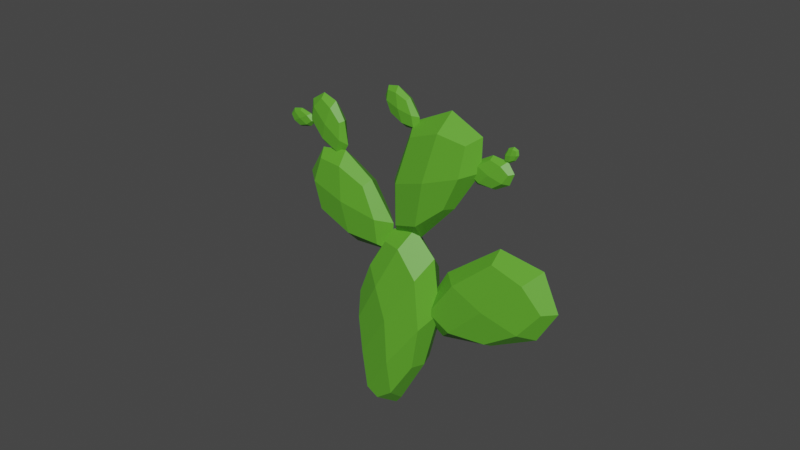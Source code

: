 # Source: Cactus1.blend  (saved by Blender 3.6.13; exported with 4.5.12 LTS)
import bpy
from mathutils import Matrix  # noqa: F401  (used for matrix-valued properties, if any)

bpy.ops.wm.read_factory_settings(use_empty=True)
scene = bpy.context.scene
scene.name = 'Scene'

# ---- collections
col_collection = bpy.data.collections.new('Collection'); scene.collection.children.link(col_collection)

# ---- materials (node trees are filled in below, after node groups)
mat_material_003 = bpy.data.materials.new('Material.003')
mat_material_003.use_transparent_shadow = False

# ---- material node trees
mat_material_003.use_nodes = True; mat_material_003.node_tree.nodes.clear()
_N = mat_material_003.node_tree.nodes; _L = mat_material_003.node_tree.links
n0 = _N.new('ShaderNodeBsdfPrincipled'); n0.name = 'Principled BSDF'; n0.location = (10, 300)
n0.distribution = 'GGX'
n0.subsurface_method = 'RANDOM_WALK_SKIN'
n0.inputs[0].default_value = (0.1095, 0.3968, 0.02624, 1.0)
n0.inputs[3].default_value = 1.45
n0.inputs[11].default_value = 1.965
n0.inputs[27].default_value = (0.0, 0.0, 0.0, 1.0)
n0.inputs[28].default_value = 1.0
n1 = _N.new('ShaderNodeOutputMaterial'); n1.name = 'Material Output'; n1.location = (300, 300)
_L.new(n0.outputs[0], n1.inputs[0])
n1.is_active_output = True

# ---- world
world_world = bpy.data.worlds.new('World'); scene.world = world_world
world_world.use_nodes = True; world_world.node_tree.nodes.clear()
_N = world_world.node_tree.nodes; _L = world_world.node_tree.links
n0 = _N.new('ShaderNodeOutputWorld'); n0.name = 'World Output'; n0.location = (300, 300)
n1 = _N.new('ShaderNodeBackground'); n1.name = 'Background'; n1.location = (10, 300)
n1.inputs[0].default_value = (0.05088, 0.05088, 0.05088, 1.0)
_L.new(n1.outputs[0], n0.inputs[0])
n0.is_active_output = True
world_world.color = (0.05088, 0.05088, 0.05088)
world_world.use_sun_shadow = False
world_world.sun_shadow_jitter_overblur = 0.0

# ---- meshes
me_cube_002 = bpy.data.meshes.new('Cube.002')
me_cube_002.from_pydata([(-0.384, -0.2264, -0.6885), (-1.337, -0.2806, 1.164), (-0.3876, 0.2183, -0.6906), (-1.337, 0.1642, 1.164), (0.871, -0.2433, -0.9373), (-0.1897, -0.3299, 0.7553), (0.7473, 0.2141, -0.8479), (-0.1874, 0.115, 0.7566), (-1.536, -0.326, 0.4207), (-1.537, 0.2671, 0.4204), (0.4326, 0.2287, -0.08295), (0.4302, -0.3645, -0.08433), (-0.4294, -0.0001876, -0.7526), (-1.564, -0.3268, 0.9525), (-1.424, -0.05368, 1.264), (-1.018, 0.2695, -0.244), (0.3332, 0.2621, -0.8818), (-0.7843, 0.1848, 0.9989), (0.7778, 0.2451, -0.6137), (0.6957, -0.03581, -1.08), (-0.0752, -0.1158, 0.7741), (0.7789, -0.3225, -0.6131), (0.338, -0.28, -0.8791), (-0.7849, -0.3575, 0.9985), (-1.016, -0.2981, -0.2425), (-1.564, 0.2409, 0.9525), (0.09603, 0.1871, 0.4212), (0.09245, -0.3808, 0.4191), (-0.5782, -0.4576, 0.1537), (0.7982, -0.07525, -0.1795), (-0.5789, 0.3579, 0.1533), (-1.856, -0.02006, 0.5438), (-1.834, -0.03124, 1.078), (-0.7772, 0.3186, 0.6669), (0.422, -0.1065, 0.3384), (-0.7778, -0.4626, 0.6665), (0.4846, -0.003672, -1.048), (-0.7741, -0.09111, 1.112), (-0.09369, -0.416, -0.4255), (1.088, -0.04422, -0.706), (-0.09737, 0.365, -0.4276), (-1.337, -0.009338, -0.1807), (-0.3642, 0.06285, 2.176), (-1.0, 0.08494, 2.793), (-0.3642, -0.2477, 2.176), (-1.0, -0.2256, 2.793), (-1.059, 0.08494, 1.208), (-1.503, 0.1174, 2.04), (-1.059, -0.2256, 1.208), (-1.503, -0.1931, 2.04), (-0.2091, -0.09676, 2.224), (-0.6168, 0.1049, 2.578), (-1.024, -0.07196, 2.933), (-0.6168, -0.2737, 2.578), (-0.6526, -0.2737, 1.612), (-1.311, -0.2404, 2.496), (-1.346, -0.2404, 1.529), (-1.096, -0.07196, 1.0), (-1.597, -0.03024, 2.059), (-1.346, 0.1382, 1.529), (-0.6526, 0.1049, 1.612), (-1.311, 0.1382, 2.496), (-0.4791, -0.09063, 2.776), (-0.9816, -0.3284, 2.054), (-1.484, -0.04483, 1.331), (-0.9816, 0.193, 2.054), (-0.5285, -0.09063, 1.446), (-1.435, -0.04483, 2.662), (-1.177, -0.01802, 3.359), (-1.618, -0.006464, 3.501), (-1.177, -0.1805, 3.359), (-1.618, -0.1689, 3.501), (-1.278, -0.006464, 2.744), (-1.679, 0.01052, 3.031), (-1.278, -0.1689, 2.744), (-1.679, -0.1519, 3.031), (-1.115, -0.1015, 3.418), (-1.389, 0.003994, 3.489), (-1.662, -0.08855, 3.561), (-1.389, -0.1941, 3.489), (-1.181, -0.1941, 3.028), (-1.695, -0.1767, 3.289), (-1.487, -0.1767, 2.828), (-1.247, -0.08855, 2.638), (-1.727, -0.06672, 3.018), (-1.487, 0.02139, 2.828), (-1.181, 0.003994, 3.028), (-1.695, 0.02139, 3.289), (-1.37, -0.09832, 3.614), (-1.438, -0.2227, 3.159), (-1.506, -0.07435, 2.703), (-1.438, 0.05005, 3.159), (-1.084, -0.09832, 2.979), (-1.792, -0.07435, 3.339), (-2.846, 0.0885, 2.177), (-3.671, 0.1167, 1.603), (-2.846, -0.3084, 2.177), (-3.671, -0.2802, 1.603), (-1.67, 0.1167, 1.276), (-2.716, 0.1582, 1.058), (-1.67, -0.2802, 1.276), (-2.716, -0.2387, 1.058), (-2.895, -0.1155, 2.356), (-3.375, 0.1423, 1.97), (-3.855, -0.0838, 1.583), (-3.375, -0.3416, 1.97), (-2.155, -0.3416, 1.77), (-3.296, -0.2991, 1.287), (-2.076, -0.2991, 1.088), (-1.416, -0.0838, 1.184), (-2.737, -0.03048, 0.9915), (-2.076, 0.1848, 1.088), (-2.155, 0.1423, 1.77), (-3.296, 0.1848, 1.287), (-3.62, -0.1077, 2.136), (-2.726, -0.4116, 1.529), (-1.831, -0.04912, 0.9216), (-2.726, 0.2548, 1.529), (-1.94, -0.1077, 1.861), (-3.511, -0.04912, 1.196), (-2.86, 0.06285, 0.04141), (-3.165, 0.08494, -0.9091), (-2.86, -0.2477, 0.04141), (-3.165, -0.2256, -0.9091), (-1.234, 0.08494, -0.08872), (-1.936, 0.1174, -0.8935), (-1.234, -0.2256, -0.08872), (-1.936, -0.1931, -0.8935), (-3.024, -0.09676, 0.1668), (-3.169, 0.1049, -0.4276), (-3.314, -0.07196, -1.022), (-3.169, -0.2736, -0.4276), (-1.992, -0.2737, 0.07251), (-2.606, -0.2404, -0.9975), (-1.429, -0.2404, -0.4974), (-0.9597, -0.07196, -0.02177), (-1.898, -0.03024, -0.973), (-1.429, 0.1382, -0.4974), (-1.992, 0.1049, 0.07251), (-2.606, 0.1382, -0.9975), (-3.497, -0.09063, -0.4144), (-2.299, -0.3284, -0.4625), (-1.1, -0.04483, -0.5105), (-2.299, 0.193, -0.4625), (-1.876, -0.09063, 0.2743), (-2.722, -0.04483, -1.199), (-0.8366, -0.05851, 3.436), (-0.811, -0.05223, 3.656), (-0.8366, -0.1468, 3.436), (-0.811, -0.1405, 3.656), (-1.111, -0.05222, 3.357), (-1.037, -0.04299, 3.602), (-1.111, -0.1405, 3.357), (-1.037, -0.1313, 3.602), (-0.8071, -0.1039, 3.422), (-0.7964, -0.04654, 3.553), (-0.7857, -0.09685, 3.685), (-0.7964, -0.1542, 3.553), (-0.9791, -0.1542, 3.371), (-0.9186, -0.1448, 3.655), (-1.101, -0.1448, 3.473), (-1.151, -0.09685, 3.32), (-1.052, -0.08499, 3.625), (-1.101, -0.03708, 3.473), (-0.9791, -0.04654, 3.371), (-0.9186, -0.03708, 3.655), (-0.7389, -0.1022, 3.569), (-0.9489, -0.1698, 3.513), (-1.159, -0.08913, 3.457), (-0.9489, -0.0215, 3.513), (-0.9905, -0.1022, 3.318), (-0.9072, -0.08913, 3.708), (-2.672, -0.03238, 2.655), (-2.873, -0.02269, 2.932), (-2.672, -0.1685, 2.655), (-2.873, -0.1589, 2.932), (-2.9, -0.02269, 2.28), (-3.073, -0.008455, 2.635), (-2.9, -0.1589, 2.28), (-3.073, -0.1446, 2.635), (-2.623, -0.1024, 2.67), (-2.749, -0.01393, 2.83), (-2.874, -0.09149, 2.991), (-2.749, -0.1799, 2.83), (-2.765, -0.1799, 2.433), (-2.993, -0.1653, 2.818), (-3.01, -0.1653, 2.42), (-2.908, -0.09149, 2.196), (-3.112, -0.0732, 2.645), (-3.01, 0.0006552, 2.42), (-2.765, -0.01393, 2.433), (-2.993, 0.0006552, 2.818), (-2.699, -0.09968, 2.908), (-2.879, -0.2039, 2.625), (-3.059, -0.07959, 2.343), (-2.879, 0.02467, 2.625), (-2.722, -0.09968, 2.36), (-3.036, -0.07959, 2.89), (-3.789, -0.03238, 1.269), (-3.921, -0.02269, 0.9538), (-3.789, -0.1685, 1.269), (-3.921, -0.1589, 0.9538), (-3.349, -0.02269, 1.268), (-3.563, -0.008455, 0.9367), (-3.349, -0.1589, 1.268), (-3.563, -0.1446, 0.9367), (-3.826, -0.1024, 1.303), (-3.898, -0.01393, 1.112), (-3.971, -0.09149, 0.922), (-3.898, -0.1799, 1.112), (-3.55, -0.1799, 1.304), (-3.761, -0.1653, 0.9098), (-3.412, -0.1653, 1.102), (-3.273, -0.09149, 1.305), (-3.551, -0.0732, 0.8976), (-3.412, 0.0006551, 1.102), (-3.55, -0.01393, 1.304), (-3.761, 0.0006553, 0.9098), (-3.99, -0.09968, 1.114), (-3.655, -0.2039, 1.107), (-3.32, -0.0796, 1.1), (-3.655, 0.02467, 1.107), (-3.51, -0.09968, 1.378), (-3.801, -0.07959, 0.8354), (-4.115, -0.0774, 1.241), (-4.224, -0.07358, 1.162), (-4.115, -0.1311, 1.241), (-4.224, -0.1273, 1.162), (-3.967, -0.07358, 1.152), (-4.106, -0.06796, 1.083), (-3.967, -0.1273, 1.152), (-4.106, -0.1217, 1.083), (-4.121, -0.105, 1.261), (-4.184, -0.07012, 1.211), (-4.247, -0.1007, 1.161), (-4.184, -0.1356, 1.211), (-4.027, -0.1356, 1.205), (-4.179, -0.1299, 1.114), (-4.022, -0.1299, 1.108), (-3.933, -0.1007, 1.149), (-4.11, -0.09351, 1.068), (-4.022, -0.06437, 1.108), (-4.027, -0.07012, 1.205), (-4.179, -0.06437, 1.114), (-4.215, -0.104, 1.23), (-4.103, -0.1451, 1.16), (-3.991, -0.09603, 1.089), (-4.103, -0.05489, 1.16), (-3.999, -0.104, 1.222), (-4.207, -0.09603, 1.097)], [], [(8, 13, 32, 31), (13, 1, 14, 32), (32, 14, 3, 25), (31, 32, 25, 9), (9, 25, 33, 30), (25, 3, 17, 33), (33, 17, 7, 26), (30, 33, 26, 10), (10, 26, 34, 29), (26, 7, 20, 34), (34, 20, 5, 27), (29, 34, 27, 11), (11, 27, 35, 28), (27, 5, 23, 35), (35, 23, 1, 13), (28, 35, 13, 8), (2, 16, 36, 12), (16, 6, 19, 36), (36, 19, 4, 22), (12, 36, 22, 0), (7, 17, 37, 20), (17, 3, 14, 37), (37, 14, 1, 23), (20, 37, 23, 5), (4, 21, 38, 22), (21, 11, 28, 38), (38, 28, 8, 24), (22, 38, 24, 0), (6, 18, 39, 19), (18, 10, 29, 39), (39, 29, 11, 21), (19, 39, 21, 4), (2, 15, 40, 16), (15, 9, 30, 40), (40, 30, 10, 18), (16, 40, 18, 6), (0, 24, 41, 12), (24, 8, 31, 41), (41, 31, 9, 15), (12, 41, 15, 2), (42, 51, 62, 50), (51, 43, 52, 62), (62, 52, 45, 53), (50, 62, 53, 44), (44, 53, 63, 54), (53, 45, 55, 63), (63, 55, 49, 56), (54, 63, 56, 48), (48, 56, 64, 57), (56, 49, 58, 64), (64, 58, 47, 59), (57, 64, 59, 46), (46, 59, 65, 60), (59, 47, 61, 65), (65, 61, 43, 51), (60, 65, 51, 42), (44, 54, 66, 50), (54, 48, 57, 66), (66, 57, 46, 60), (50, 66, 60, 42), (49, 55, 67, 58), (55, 45, 52, 67), (67, 52, 43, 61), (58, 67, 61, 47), (68, 77, 88, 76), (77, 69, 78, 88), (88, 78, 71, 79), (76, 88, 79, 70), (70, 79, 89, 80), (79, 71, 81, 89), (89, 81, 75, 82), (80, 89, 82, 74), (74, 82, 90, 83), (82, 75, 84, 90), (90, 84, 73, 85), (83, 90, 85, 72), (72, 85, 91, 86), (85, 73, 87, 91), (91, 87, 69, 77), (86, 91, 77, 68), (70, 80, 92, 76), (80, 74, 83, 92), (92, 83, 72, 86), (76, 92, 86, 68), (75, 81, 93, 84), (81, 71, 78, 93), (93, 78, 69, 87), (84, 93, 87, 73), (94, 103, 114, 102), (103, 95, 104, 114), (114, 104, 97, 105), (102, 114, 105, 96), (96, 105, 115, 106), (105, 97, 107, 115), (115, 107, 101, 108), (106, 115, 108, 100), (100, 108, 116, 109), (108, 101, 110, 116), (116, 110, 99, 111), (109, 116, 111, 98), (98, 111, 117, 112), (111, 99, 113, 117), (117, 113, 95, 103), (112, 117, 103, 94), (96, 106, 118, 102), (106, 100, 109, 118), (118, 109, 98, 112), (102, 118, 112, 94), (101, 107, 119, 110), (107, 97, 104, 119), (119, 104, 95, 113), (110, 119, 113, 99), (120, 129, 140, 128), (129, 121, 130, 140), (140, 130, 123, 131), (128, 140, 131, 122), (122, 131, 141, 132), (131, 123, 133, 141), (141, 133, 127, 134), (132, 141, 134, 126), (126, 134, 142, 135), (134, 127, 136, 142), (142, 136, 125, 137), (135, 142, 137, 124), (124, 137, 143, 138), (137, 125, 139, 143), (143, 139, 121, 129), (138, 143, 129, 120), (122, 132, 144, 128), (132, 126, 135, 144), (144, 135, 124, 138), (128, 144, 138, 120), (127, 133, 145, 136), (133, 123, 130, 145), (145, 130, 121, 139), (136, 145, 139, 125), (146, 155, 166, 154), (155, 147, 156, 166), (166, 156, 149, 157), (154, 166, 157, 148), (148, 157, 167, 158), (157, 149, 159, 167), (167, 159, 153, 160), (158, 167, 160, 152), (152, 160, 168, 161), (160, 153, 162, 168), (168, 162, 151, 163), (161, 168, 163, 150), (150, 163, 169, 164), (163, 151, 165, 169), (169, 165, 147, 155), (164, 169, 155, 146), (148, 158, 170, 154), (158, 152, 161, 170), (170, 161, 150, 164), (154, 170, 164, 146), (153, 159, 171, 162), (159, 149, 156, 171), (171, 156, 147, 165), (162, 171, 165, 151), (172, 181, 192, 180), (181, 173, 182, 192), (192, 182, 175, 183), (180, 192, 183, 174), (174, 183, 193, 184), (183, 175, 185, 193), (193, 185, 179, 186), (184, 193, 186, 178), (178, 186, 194, 187), (186, 179, 188, 194), (194, 188, 177, 189), (187, 194, 189, 176), (176, 189, 195, 190), (189, 177, 191, 195), (195, 191, 173, 181), (190, 195, 181, 172), (174, 184, 196, 180), (184, 178, 187, 196), (196, 187, 176, 190), (180, 196, 190, 172), (179, 185, 197, 188), (185, 175, 182, 197), (197, 182, 173, 191), (188, 197, 191, 177), (198, 207, 218, 206), (207, 199, 208, 218), (218, 208, 201, 209), (206, 218, 209, 200), (200, 209, 219, 210), (209, 201, 211, 219), (219, 211, 205, 212), (210, 219, 212, 204), (204, 212, 220, 213), (212, 205, 214, 220), (220, 214, 203, 215), (213, 220, 215, 202), (202, 215, 221, 216), (215, 203, 217, 221), (221, 217, 199, 207), (216, 221, 207, 198), (200, 210, 222, 206), (210, 204, 213, 222), (222, 213, 202, 216), (206, 222, 216, 198), (205, 211, 223, 214), (211, 201, 208, 223), (223, 208, 199, 217), (214, 223, 217, 203), (224, 233, 244, 232), (233, 225, 234, 244), (244, 234, 227, 235), (232, 244, 235, 226), (226, 235, 245, 236), (235, 227, 237, 245), (245, 237, 231, 238), (236, 245, 238, 230), (230, 238, 246, 239), (238, 231, 240, 246), (246, 240, 229, 241), (239, 246, 241, 228), (228, 241, 247, 242), (241, 229, 243, 247), (247, 243, 225, 233), (242, 247, 233, 224), (226, 236, 248, 232), (236, 230, 239, 248), (248, 239, 228, 242), (232, 248, 242, 224), (231, 237, 249, 240), (237, 227, 234, 249), (249, 234, 225, 243), (240, 249, 243, 229)])
me_cube_002.polygons.foreach_set('use_smooth', [True] * 232)
_k = set([(0, 12), (0, 22), (0, 24), (1, 13), (1, 14), (1, 23), (2, 12), (2, 15), (2, 16), (3, 14), (3, 17), (3, 25), (4, 19), (4, 21), (4, 22), (5, 20), (5, 23), (5, 27), (6, 16), (6, 18), (6, 19), (7, 17), (7, 20), (7, 26), (8, 13), (8, 24), (8, 28), (8, 31), (9, 15), (9, 25), (9, 30), (9, 31), (10, 18), (10, 26), (10, 29), (10, 30), (11, 21), (11, 27), (11, 28), (11, 29), (12, 36), (12, 41), (13, 32), (13, 35), (14, 32), (14, 37), (15, 40), (15, 41), (16, 36), (16, 40), (17, 33), (17, 37), (18, 39), (18, 40), (19, 36), (19, 39), (20, 34), (20, 37), (21, 38), (21, 39), (22, 36), (22, 38), (23, 35), (23, 37), (24, 38), (24, 41), (25, 32), (25, 33), (26, 33), (26, 34), (27, 34), (27, 35), (28, 35), (28, 38), (29, 34), (29, 39), (30, 33), (30, 40), (31, 32), (31, 41), (42, 50), (42, 51), (42, 60), (43, 51), (43, 52), (43, 61), (44, 50), (44, 53), (44, 54), (45, 52), (45, 53), (45, 55), (46, 57), (46, 59), (46, 60), (47, 58), (47, 59), (47, 61), (48, 54), (48, 56), (48, 57), (49, 55), (49, 56), (49, 58), (50, 62), (50, 66), (51, 62), (51, 65), (52, 62), (52, 67), (53, 62), (53, 63), (54, 63), (54, 66), (55, 63), (55, 67), (56, 63), (56, 64), (57, 64), (57, 66), (58, 64), (58, 67), (59, 64), (59, 65), (60, 65), (60, 66), (61, 65), (61, 67), (68, 76), (68, 77), (68, 86), (69, 77), (69, 78), (69, 87), (70, 76), (70, 79), (70, 80), (71, 78), (71, 79), (71, 81), (72, 83), (72, 85), (72, 86), (73, 84), (73, 85), (73, 87), (74, 80), (74, 82), (74, 83), (75, 81), (75, 82), (75, 84), (76, 88), (76, 92), (77, 88), (77, 91), (78, 88), (78, 93), (79, 88), (79, 89), (80, 89), (80, 92), (81, 89), (81, 93), (82, 89), (82, 90), (83, 90), (83, 92), (84, 90), (84, 93), (85, 90), (85, 91), (86, 91), (86, 92), (87, 91), (87, 93), (94, 102), (94, 103), (94, 112), (95, 103), (95, 104), (95, 113), (96, 102), (96, 105), (96, 106), (97, 104), (97, 105), (97, 107), (98, 109), (98, 111), (98, 112), (99, 110), (99, 111), (99, 113), (100, 106), (100, 108), (100, 109), (101, 107), (101, 108), (101, 110), (102, 114), (102, 118), (103, 114), (103, 117), (104, 114), (104, 119), (105, 114), (105, 115), (106, 115), (106, 118), (107, 115), (107, 119), (108, 115), (108, 116), (109, 116), (109, 118), (110, 116), (110, 119), (111, 116), (111, 117), (112, 117), (112, 118), (113, 117), (113, 119), (120, 128), (120, 129), (120, 138), (121, 129), (121, 130), (121, 139), (122, 128), (122, 131), (122, 132), (123, 130), (123, 131), (123, 133), (124, 135), (124, 137), (124, 138), (125, 136), (125, 137), (125, 139), (126, 132), (126, 134), (126, 135), (127, 133), (127, 134), (127, 136), (128, 140), (128, 144), (129, 140), (129, 143), (130, 140), (130, 145), (131, 140), (131, 141), (132, 141), (132, 144), (133, 141), (133, 145), (134, 141), (134, 142), (135, 142), (135, 144), (136, 142), (136, 145), (137, 142), (137, 143), (138, 143), (138, 144), (139, 143), (139, 145), (146, 154), (146, 155), (146, 164), (147, 155), (147, 156), (147, 165), (148, 154), (148, 157), (148, 158), (149, 156), (149, 157), (149, 159), (150, 161), (150, 163), (150, 164), (151, 162), (151, 163), (151, 165), (152, 158), (152, 160), (152, 161), (153, 159), (153, 160), (153, 162), (154, 166), (154, 170), (155, 166), (155, 169), (156, 166), (156, 171), (157, 166), (157, 167), (158, 167), (158, 170), (159, 167), (159, 171), (160, 167), (160, 168), (161, 168), (161, 170), (162, 168), (162, 171), (163, 168), (163, 169), (164, 169), (164, 170), (165, 169), (165, 171), (172, 180), (172, 181), (172, 190), (173, 181), (173, 182), (173, 191), (174, 180), (174, 183), (174, 184), (175, 182), (175, 183), (175, 185), (176, 187), (176, 189), (176, 190), (177, 188), (177, 189), (177, 191), (178, 184), (178, 186), (178, 187), (179, 185), (179, 186), (179, 188), (180, 192), (180, 196), (181, 192), (181, 195), (182, 192), (182, 197), (183, 192), (183, 193), (184, 193), (184, 196), (185, 193), (185, 197), (186, 193), (186, 194), (187, 194), (187, 196), (188, 194), (188, 197), (189, 194), (189, 195), (190, 195), (190, 196), (191, 195), (191, 197), (198, 206), (198, 207), (198, 216), (199, 207), (199, 208), (199, 217), (200, 206), (200, 209), (200, 210), (201, 208), (201, 209), (201, 211), (202, 213), (202, 215), (202, 216), (203, 214), (203, 215), (203, 217), (204, 210), (204, 212), (204, 213), (205, 211), (205, 212), (205, 214), (206, 218), (206, 222), (207, 218), (207, 221), (208, 218), (208, 223), (209, 218), (209, 219), (210, 219), (210, 222), (211, 219), (211, 223), (212, 219), (212, 220), (213, 220), (213, 222), (214, 220), (214, 223), (215, 220), (215, 221), (216, 221), (216, 222), (217, 221), (217, 223), (224, 232), (224, 233), (224, 242), (225, 233), (225, 234), (225, 243), (226, 232), (226, 235), (226, 236), (227, 234), (227, 235), (227, 237), (228, 239), (228, 241), (228, 242), (229, 240), (229, 241), (229, 243), (230, 236), (230, 238), (230, 239), (231, 237), (231, 238), (231, 240), (232, 244), (232, 248), (233, 244), (233, 247), (234, 244), (234, 249), (235, 244), (235, 245), (236, 245), (236, 248), (237, 245), (237, 249), (238, 245), (238, 246), (239, 246), (239, 248), (240, 246), (240, 249), (241, 246), (241, 247), (242, 247), (242, 248), (243, 247), (243, 249)])
me_cube_002.attributes.new('sharp_edge', 'BOOLEAN', 'EDGE').data.foreach_set('value', [ (min(e.vertices), max(e.vertices)) in _k for e in me_cube_002.edges])
_uv = me_cube_002.uv_layers.new(name='UVMap')
_uv.uv.foreach_set('vector', [0.5, 0.0, 0.5625, 0.0, 0.5625, 0.125, 0.5, 0.125, 0.5625, 0.0, 0.625, 0.0, 0.625, 0.125, 0.5625, 0.125, 0.5625, 0.125, 0.625, 0.125, 0.625, 0.25, 0.5625, 0.25, 0.5, 0.125, 0.5625, 0.125, 0.5625, 0.25, 0.5, 0.25, 0.5, 0.25, 0.5625, 0.25, 0.5625, 0.375, 0.5, 0.375, 0.5625, 0.25, 0.625, 0.25, 0.625, 0.375, 0.5625, 0.375, 0.5625, 0.375, 0.625, 0.375, 0.625, 0.5, 0.5629, 0.5, 0.5, 0.375, 0.5625, 0.375, 0.5629, 0.5, 0.5, 0.5, 0.5, 0.5, 0.5629, 0.5, 0.5642, 0.625, 0.5, 0.625, 0.5629, 0.5, 0.625, 0.5, 0.6424, 0.625, 0.5642, 0.625, 0.5642, 0.625, 0.6424, 0.625, 0.625, 0.75, 0.5629, 0.75, 0.5, 0.625, 0.5642, 0.625, 0.5629, 0.75, 0.5, 0.75, 0.5, 0.75, 0.5629, 0.75, 0.5625, 0.875, 0.5, 0.875, 0.5629, 0.75, 0.625, 0.75, 0.625, 0.875, 0.5625, 0.875, 0.5625, 0.875, 0.625, 0.875, 0.625, 1.0, 0.5625, 1.0, 0.5, 0.875, 0.5625, 0.875, 0.5625, 1.0, 0.5, 1.0, 0.125, 0.5, 0.25, 0.5, 0.2483, 0.625, 0.125, 0.625, 0.25, 0.5, 0.375, 0.5, 0.3576, 0.625, 0.2483, 0.625, 0.2483, 0.625, 0.3576, 0.625, 0.375, 0.75, 0.25, 0.75, 0.125, 0.625, 0.2483, 0.625, 0.25, 0.75, 0.125, 0.75, 0.625, 0.5, 0.75, 0.5, 0.7517, 0.625, 0.6424, 0.625, 0.75, 0.5, 0.875, 0.5, 0.875, 0.625, 0.7517, 0.625, 0.7517, 0.625, 0.875, 0.625, 0.875, 0.75, 0.75, 0.75, 0.6424, 0.625, 0.7517, 0.625, 0.75, 0.75, 0.625, 0.75, 0.375, 0.75, 0.4371, 0.75, 0.4375, 0.875, 0.375, 0.875, 0.4371, 0.75, 0.5, 0.75, 0.5, 0.875, 0.4375, 0.875, 0.4375, 0.875, 0.5, 0.875, 0.5, 1.0, 0.4375, 1.0, 0.375, 0.875, 0.4375, 0.875, 0.4375, 1.0, 0.375, 1.0, 0.375, 0.5, 0.4371, 0.5, 0.4358, 0.625, 0.3576, 0.625, 0.4371, 0.5, 0.5, 0.5, 0.5, 0.625, 0.4358, 0.625, 0.4358, 0.625, 0.5, 0.625, 0.5, 0.75, 0.4371, 0.75, 0.3576, 0.625, 0.4358, 0.625, 0.4371, 0.75, 0.375, 0.75, 0.375, 0.25, 0.4375, 0.25, 0.4375, 0.375, 0.375, 0.375, 0.4375, 0.25, 0.5, 0.25, 0.5, 0.375, 0.4375, 0.375, 0.4375, 0.375, 0.5, 0.375, 0.5, 0.5, 0.4371, 0.5, 0.375, 0.375, 0.4375, 0.375, 0.4371, 0.5, 0.375, 0.5, 0.375, 0.0, 0.4375, 0.0, 0.4375, 0.125, 0.375, 0.125, 0.4375, 0.0, 0.5, 0.0, 0.5, 0.125, 0.4375, 0.125, 0.4375, 0.125, 0.5, 0.125, 0.5, 0.25, 0.4375, 0.25, 0.375, 0.125, 0.4375, 0.125, 0.4375, 0.25, 0.375, 0.25, 0.375, 0.0, 0.5, 0.0, 0.5, 0.125, 0.375, 0.125, 0.5, 0.0, 0.625, 0.0, 0.625, 0.125, 0.5, 0.125, 0.5, 0.125, 0.625, 0.125, 0.625, 0.25, 0.5, 0.25, 0.375, 0.125, 0.5, 0.125, 0.5, 0.25, 0.375, 0.25, 0.375, 0.25, 0.5, 0.25, 0.5, 0.375, 0.375, 0.375, 0.5, 0.25, 0.625, 0.25, 0.625, 0.375, 0.5, 0.375, 0.5, 0.375, 0.625, 0.375, 0.625, 0.5, 0.5, 0.5, 0.375, 0.375, 0.5, 0.375, 0.5, 0.5, 0.375, 0.5, 0.375, 0.5, 0.5, 0.5, 0.5, 0.625, 0.375, 0.625, 0.5, 0.5, 0.625, 0.5, 0.625, 0.625, 0.5, 0.625, 0.5, 0.625, 0.625, 0.625, 0.625, 0.75, 0.5, 0.75, 0.375, 0.625, 0.5, 0.625, 0.5, 0.75, 0.375, 0.75, 0.375, 0.75, 0.5, 0.75, 0.5, 0.875, 0.375, 0.875, 0.5, 0.75, 0.625, 0.75, 0.625, 0.875, 0.5, 0.875, 0.5, 0.875, 0.625, 0.875, 0.625, 1.0, 0.5, 1.0, 0.375, 0.875, 0.5, 0.875, 0.5, 1.0, 0.375, 1.0, 0.125, 0.5, 0.25, 0.5, 0.25, 0.625, 0.125, 0.625, 0.25, 0.5, 0.375, 0.5, 0.375, 0.625, 0.25, 0.625, 0.25, 0.625, 0.375, 0.625, 0.375, 0.75, 0.25, 0.75, 0.125, 0.625, 0.25, 0.625, 0.25, 0.75, 0.125, 0.75, 0.625, 0.5, 0.75, 0.5, 0.75, 0.625, 0.625, 0.625, 0.75, 0.5, 0.875, 0.5, 0.875, 0.625, 0.75, 0.625, 0.75, 0.625, 0.875, 0.625, 0.875, 0.75, 0.75, 0.75, 0.625, 0.625, 0.75, 0.625, 0.75, 0.75, 0.625, 0.75, 0.375, 0.0, 0.5, 0.0, 0.5, 0.125, 0.375, 0.125, 0.5, 0.0, 0.625, 0.0, 0.625, 0.125, 0.5, 0.125, 0.5, 0.125, 0.625, 0.125, 0.625, 0.25, 0.5, 0.25, 0.375, 0.125, 0.5, 0.125, 0.5, 0.25, 0.375, 0.25, 0.375, 0.25, 0.5, 0.25, 0.5, 0.375, 0.375, 0.375, 0.5, 0.25, 0.625, 0.25, 0.625, 0.375, 0.5, 0.375, 0.5, 0.375, 0.625, 0.375, 0.625, 0.5, 0.5, 0.5, 0.375, 0.375, 0.5, 0.375, 0.5, 0.5, 0.375, 0.5, 0.375, 0.5, 0.5, 0.5, 0.5, 0.625, 0.375, 0.625, 0.5, 0.5, 0.625, 0.5, 0.625, 0.625, 0.5, 0.625, 0.5, 0.625, 0.625, 0.625, 0.625, 0.75, 0.5, 0.75, 0.375, 0.625, 0.5, 0.625, 0.5, 0.75, 0.375, 0.75, 0.375, 0.75, 0.5, 0.75, 0.5, 0.875, 0.375, 0.875, 0.5, 0.75, 0.625, 0.75, 0.625, 0.875, 0.5, 0.875, 0.5, 0.875, 0.625, 0.875, 0.625, 1.0, 0.5, 1.0, 0.375, 0.875, 0.5, 0.875, 0.5, 1.0, 0.375, 1.0, 0.125, 0.5, 0.25, 0.5, 0.25, 0.625, 0.125, 0.625, 0.25, 0.5, 0.375, 0.5, 0.375, 0.625, 0.25, 0.625, 0.25, 0.625, 0.375, 0.625, 0.375, 0.75, 0.25, 0.75, 0.125, 0.625, 0.25, 0.625, 0.25, 0.75, 0.125, 0.75, 0.625, 0.5, 0.75, 0.5, 0.75, 0.625, 0.625, 0.625, 0.75, 0.5, 0.875, 0.5, 0.875, 0.625, 0.75, 0.625, 0.75, 0.625, 0.875, 0.625, 0.875, 0.75, 0.75, 0.75, 0.625, 0.625, 0.75, 0.625, 0.75, 0.75, 0.625, 0.75, 0.375, 0.0, 0.5, 0.0, 0.5, 0.125, 0.375, 0.125, 0.5, 0.0, 0.625, 0.0, 0.625, 0.125, 0.5, 0.125, 0.5, 0.125, 0.625, 0.125, 0.625, 0.25, 0.5, 0.25, 0.375, 0.125, 0.5, 0.125, 0.5, 0.25, 0.375, 0.25, 0.375, 0.25, 0.5, 0.25, 0.5, 0.375, 0.375, 0.375, 0.5, 0.25, 0.625, 0.25, 0.625, 0.375, 0.5, 0.375, 0.5, 0.375, 0.625, 0.375, 0.625, 0.5, 0.5, 0.5, 0.375, 0.375, 0.5, 0.375, 0.5, 0.5, 0.375, 0.5, 0.375, 0.5, 0.5, 0.5, 0.5, 0.625, 0.375, 0.625, 0.5, 0.5, 0.625, 0.5, 0.625, 0.625, 0.5, 0.625, 0.5, 0.625, 0.625, 0.625, 0.625, 0.75, 0.5, 0.75, 0.375, 0.625, 0.5, 0.625, 0.5, 0.75, 0.375, 0.75, 0.375, 0.75, 0.5, 0.75, 0.5, 0.875, 0.375, 0.875, 0.5, 0.75, 0.625, 0.75, 0.625, 0.875, 0.5, 0.875, 0.5, 0.875, 0.625, 0.875, 0.625, 1.0, 0.5, 1.0, 0.375, 0.875, 0.5, 0.875, 0.5, 1.0, 0.375, 1.0, 0.125, 0.5, 0.25, 0.5, 0.25, 0.625, 0.125, 0.625, 0.25, 0.5, 0.375, 0.5, 0.375, 0.625, 0.25, 0.625, 0.25, 0.625, 0.375, 0.625, 0.375, 0.75, 0.25, 0.75, 0.125, 0.625, 0.25, 0.625, 0.25, 0.75, 0.125, 0.75, 0.625, 0.5, 0.75, 0.5, 0.75, 0.625, 0.625, 0.625, 0.75, 0.5, 0.875, 0.5, 0.875, 0.625, 0.75, 0.625, 0.75, 0.625, 0.875, 0.625, 0.875, 0.75, 0.75, 0.75, 0.625, 0.625, 0.75, 0.625, 0.75, 0.75, 0.625, 0.75, 0.375, 0.0, 0.5, 0.0, 0.5, 0.125, 0.375, 0.125, 0.5, 0.0, 0.625, 0.0, 0.625, 0.125, 0.5, 0.125, 0.5, 0.125, 0.625, 0.125, 0.625, 0.25, 0.5, 0.25, 0.375, 0.125, 0.5, 0.125, 0.5, 0.25, 0.375, 0.25, 0.375, 0.25, 0.5, 0.25, 0.5, 0.375, 0.375, 0.375, 0.5, 0.25, 0.625, 0.25, 0.625, 0.375, 0.5, 0.375, 0.5, 0.375, 0.625, 0.375, 0.625, 0.5, 0.5, 0.5, 0.375, 0.375, 0.5, 0.375, 0.5, 0.5, 0.375, 0.5, 0.375, 0.5, 0.5, 0.5, 0.5, 0.625, 0.375, 0.625, 0.5, 0.5, 0.625, 0.5, 0.625, 0.625, 0.5, 0.625, 0.5, 0.625, 0.625, 0.625, 0.625, 0.75, 0.5, 0.75, 0.375, 0.625, 0.5, 0.625, 0.5, 0.75, 0.375, 0.75, 0.375, 0.75, 0.5, 0.75, 0.5, 0.875, 0.375, 0.875, 0.5, 0.75, 0.625, 0.75, 0.625, 0.875, 0.5, 0.875, 0.5, 0.875, 0.625, 0.875, 0.625, 1.0, 0.5, 1.0, 0.375, 0.875, 0.5, 0.875, 0.5, 1.0, 0.375, 1.0, 0.125, 0.5, 0.25, 0.5, 0.25, 0.625, 0.125, 0.625, 0.25, 0.5, 0.375, 0.5, 0.375, 0.625, 0.25, 0.625, 0.25, 0.625, 0.375, 0.625, 0.375, 0.75, 0.25, 0.75, 0.125, 0.625, 0.25, 0.625, 0.25, 0.75, 0.125, 0.75, 0.625, 0.5, 0.75, 0.5, 0.75, 0.625, 0.625, 0.625, 0.75, 0.5, 0.875, 0.5, 0.875, 0.625, 0.75, 0.625, 0.75, 0.625, 0.875, 0.625, 0.875, 0.75, 0.75, 0.75, 0.625, 0.625, 0.75, 0.625, 0.75, 0.75, 0.625, 0.75, 0.375, 0.0, 0.5, 0.0, 0.5, 0.125, 0.375, 0.125, 0.5, 0.0, 0.625, 0.0, 0.625, 0.125, 0.5, 0.125, 0.5, 0.125, 0.625, 0.125, 0.625, 0.25, 0.5, 0.25, 0.375, 0.125, 0.5, 0.125, 0.5, 0.25, 0.375, 0.25, 0.375, 0.25, 0.5, 0.25, 0.5, 0.375, 0.375, 0.375, 0.5, 0.25, 0.625, 0.25, 0.625, 0.375, 0.5, 0.375, 0.5, 0.375, 0.625, 0.375, 0.625, 0.5, 0.5, 0.5, 0.375, 0.375, 0.5, 0.375, 0.5, 0.5, 0.375, 0.5, 0.375, 0.5, 0.5, 0.5, 0.5, 0.625, 0.375, 0.625, 0.5, 0.5, 0.625, 0.5, 0.625, 0.625, 0.5, 0.625, 0.5, 0.625, 0.625, 0.625, 0.625, 0.75, 0.5, 0.75, 0.375, 0.625, 0.5, 0.625, 0.5, 0.75, 0.375, 0.75, 0.375, 0.75, 0.5, 0.75, 0.5, 0.875, 0.375, 0.875, 0.5, 0.75, 0.625, 0.75, 0.625, 0.875, 0.5, 0.875, 0.5, 0.875, 0.625, 0.875, 0.625, 1.0, 0.5, 1.0, 0.375, 0.875, 0.5, 0.875, 0.5, 1.0, 0.375, 1.0, 0.125, 0.5, 0.25, 0.5, 0.25, 0.625, 0.125, 0.625, 0.25, 0.5, 0.375, 0.5, 0.375, 0.625, 0.25, 0.625, 0.25, 0.625, 0.375, 0.625, 0.375, 0.75, 0.25, 0.75, 0.125, 0.625, 0.25, 0.625, 0.25, 0.75, 0.125, 0.75, 0.625, 0.5, 0.75, 0.5, 0.75, 0.625, 0.625, 0.625, 0.75, 0.5, 0.875, 0.5, 0.875, 0.625, 0.75, 0.625, 0.75, 0.625, 0.875, 0.625, 0.875, 0.75, 0.75, 0.75, 0.625, 0.625, 0.75, 0.625, 0.75, 0.75, 0.625, 0.75, 0.375, 0.0, 0.5, 0.0, 0.5, 0.125, 0.375, 0.125, 0.5, 0.0, 0.625, 0.0, 0.625, 0.125, 0.5, 0.125, 0.5, 0.125, 0.625, 0.125, 0.625, 0.25, 0.5, 0.25, 0.375, 0.125, 0.5, 0.125, 0.5, 0.25, 0.375, 0.25, 0.375, 0.25, 0.5, 0.25, 0.5, 0.375, 0.375, 0.375, 0.5, 0.25, 0.625, 0.25, 0.625, 0.375, 0.5, 0.375, 0.5, 0.375, 0.625, 0.375, 0.625, 0.5, 0.5, 0.5, 0.375, 0.375, 0.5, 0.375, 0.5, 0.5, 0.375, 0.5, 0.375, 0.5, 0.5, 0.5, 0.5, 0.625, 0.375, 0.625, 0.5, 0.5, 0.625, 0.5, 0.625, 0.625, 0.5, 0.625, 0.5, 0.625, 0.625, 0.625, 0.625, 0.75, 0.5, 0.75, 0.375, 0.625, 0.5, 0.625, 0.5, 0.75, 0.375, 0.75, 0.375, 0.75, 0.5, 0.75, 0.5, 0.875, 0.375, 0.875, 0.5, 0.75, 0.625, 0.75, 0.625, 0.875, 0.5, 0.875, 0.5, 0.875, 0.625, 0.875, 0.625, 1.0, 0.5, 1.0, 0.375, 0.875, 0.5, 0.875, 0.5, 1.0, 0.375, 1.0, 0.125, 0.5, 0.25, 0.5, 0.25, 0.625, 0.125, 0.625, 0.25, 0.5, 0.375, 0.5, 0.375, 0.625, 0.25, 0.625, 0.25, 0.625, 0.375, 0.625, 0.375, 0.75, 0.25, 0.75, 0.125, 0.625, 0.25, 0.625, 0.25, 0.75, 0.125, 0.75, 0.625, 0.5, 0.75, 0.5, 0.75, 0.625, 0.625, 0.625, 0.75, 0.5, 0.875, 0.5, 0.875, 0.625, 0.75, 0.625, 0.75, 0.625, 0.875, 0.625, 0.875, 0.75, 0.75, 0.75, 0.625, 0.625, 0.75, 0.625, 0.75, 0.75, 0.625, 0.75, 0.375, 0.0, 0.5, 0.0, 0.5, 0.125, 0.375, 0.125, 0.5, 0.0, 0.625, 0.0, 0.625, 0.125, 0.5, 0.125, 0.5, 0.125, 0.625, 0.125, 0.625, 0.25, 0.5, 0.25, 0.375, 0.125, 0.5, 0.125, 0.5, 0.25, 0.375, 0.25, 0.375, 0.25, 0.5, 0.25, 0.5, 0.375, 0.375, 0.375, 0.5, 0.25, 0.625, 0.25, 0.625, 0.375, 0.5, 0.375, 0.5, 0.375, 0.625, 0.375, 0.625, 0.5, 0.5, 0.5, 0.375, 0.375, 0.5, 0.375, 0.5, 0.5, 0.375, 0.5, 0.375, 0.5, 0.5, 0.5, 0.5, 0.625, 0.375, 0.625, 0.5, 0.5, 0.625, 0.5, 0.625, 0.625, 0.5, 0.625, 0.5, 0.625, 0.625, 0.625, 0.625, 0.75, 0.5, 0.75, 0.375, 0.625, 0.5, 0.625, 0.5, 0.75, 0.375, 0.75, 0.375, 0.75, 0.5, 0.75, 0.5, 0.875, 0.375, 0.875, 0.5, 0.75, 0.625, 0.75, 0.625, 0.875, 0.5, 0.875, 0.5, 0.875, 0.625, 0.875, 0.625, 1.0, 0.5, 1.0, 0.375, 0.875, 0.5, 0.875, 0.5, 1.0, 0.375, 1.0, 0.125, 0.5, 0.25, 0.5, 0.25, 0.625, 0.125, 0.625, 0.25, 0.5, 0.375, 0.5, 0.375, 0.625, 0.25, 0.625, 0.25, 0.625, 0.375, 0.625, 0.375, 0.75, 0.25, 0.75, 0.125, 0.625, 0.25, 0.625, 0.25, 0.75, 0.125, 0.75, 0.625, 0.5, 0.75, 0.5, 0.75, 0.625, 0.625, 0.625, 0.75, 0.5, 0.875, 0.5, 0.875, 0.625, 0.75, 0.625, 0.75, 0.625, 0.875, 0.625, 0.875, 0.75, 0.75, 0.75, 0.625, 0.625, 0.75, 0.625, 0.75, 0.75, 0.625, 0.75, 0.375, 0.0, 0.5, 0.0, 0.5, 0.125, 0.375, 0.125, 0.5, 0.0, 0.625, 0.0, 0.625, 0.125, 0.5, 0.125, 0.5, 0.125, 0.625, 0.125, 0.625, 0.25, 0.5, 0.25, 0.375, 0.125, 0.5, 0.125, 0.5, 0.25, 0.375, 0.25, 0.375, 0.25, 0.5, 0.25, 0.5, 0.375, 0.375, 0.375, 0.5, 0.25, 0.625, 0.25, 0.625, 0.375, 0.5, 0.375, 0.5, 0.375, 0.625, 0.375, 0.625, 0.5, 0.5, 0.5, 0.375, 0.375, 0.5, 0.375, 0.5, 0.5, 0.375, 0.5, 0.375, 0.5, 0.5, 0.5, 0.5, 0.625, 0.375, 0.625, 0.5, 0.5, 0.625, 0.5, 0.625, 0.625, 0.5, 0.625, 0.5, 0.625, 0.625, 0.625, 0.625, 0.75, 0.5, 0.75, 0.375, 0.625, 0.5, 0.625, 0.5, 0.75, 0.375, 0.75, 0.375, 0.75, 0.5, 0.75, 0.5, 0.875, 0.375, 0.875, 0.5, 0.75, 0.625, 0.75, 0.625, 0.875, 0.5, 0.875, 0.5, 0.875, 0.625, 0.875, 0.625, 1.0, 0.5, 1.0, 0.375, 0.875, 0.5, 0.875, 0.5, 1.0, 0.375, 1.0, 0.125, 0.5, 0.25, 0.5, 0.25, 0.625, 0.125, 0.625, 0.25, 0.5, 0.375, 0.5, 0.375, 0.625, 0.25, 0.625, 0.25, 0.625, 0.375, 0.625, 0.375, 0.75, 0.25, 0.75, 0.125, 0.625, 0.25, 0.625, 0.25, 0.75, 0.125, 0.75, 0.625, 0.5, 0.75, 0.5, 0.75, 0.625, 0.625, 0.625, 0.75, 0.5, 0.875, 0.5, 0.875, 0.625, 0.75, 0.625, 0.75, 0.625, 0.875, 0.625, 0.875, 0.75, 0.75, 0.75, 0.625, 0.625, 0.75, 0.625, 0.75, 0.75, 0.625, 0.75])
me_cube_002.materials.append(mat_material_003)
me_cube_002.update()
me_cube_002.normals_split_custom_set([tuple(v) for v in zip(*[iter([-0.7165, -0.6975, -0.01144, -0.7165, -0.6975, -0.01144, -0.7165, -0.6975, -0.01144, -0.7165, -0.6975, -0.01144, -0.4146, -0.5836, 0.6982, -0.4146, -0.5836, 0.6982, -0.4146, -0.5836, 0.6982, -0.4146, -0.5836, 0.6982, -0.3587, 0.5923, 0.7215, -0.3587, 0.5923, 0.7215, -0.3587, 0.5923, 0.7215, -0.3587, 0.5923, 0.7215, -0.6834, 0.7297, 0.02245, -0.6834, 0.7297, 0.02245, -0.6834, 0.7297, 0.02245, -0.6834, 0.7297, 0.02245, -0.08201, 0.9956, 0.04467, -0.08201, 0.9956, 0.04467, -0.08201, 0.9956, 0.04467, -0.08201, 0.9956, 0.04467, 0.04693, 0.9377, 0.3441, 0.04693, 0.9377, 0.3441, 0.04693, 0.9377, 0.3441, 0.04693, 0.9377, 0.3441, 0.2489, 0.8897, 0.3827, 0.2489, 0.8897, 0.3827, 0.2489, 0.8897, 0.3827, 0.2489, 0.8897, 0.3827, 0.1777, 0.9692, 0.1704, 0.1777, 0.9692, 0.1704, 0.1777, 0.9692, 0.1704, 0.1777, 0.9692, 0.1704, 0.6396, 0.5937, 0.4884, 0.6396, 0.5937, 0.4884, 0.6396, 0.5937, 0.4884, 0.6396, 0.5937, 0.4884, 0.6119, 0.4285, 0.6647, 0.6119, 0.4285, 0.6647, 0.6119, 0.4285, 0.6647, 0.6119, 0.4285, 0.6647, 0.6078, -0.4715, 0.639, 0.6078, -0.4715, 0.639, 0.6078, -0.4715, 0.639, 0.6078, -0.4715, 0.639, 0.6332, -0.6551, 0.4122, 0.6332, -0.6551, 0.4122, 0.6332, -0.6551, 0.4122, 0.6332, -0.6551, 0.4122, 0.101, -0.9944, 0.03258, 0.101, -0.9944, 0.03258, 0.101, -0.9944, 0.03258, 0.101, -0.9944, 0.03258, 0.1682, -0.9413, 0.2925, 0.1682, -0.9413, 0.2925, 0.1682, -0.9413, 0.2925, 0.1682, -0.9413, 0.2925, -0.05471, -0.956, 0.2882, -0.05471, -0.956, 0.2882, -0.05471, -0.956, 0.2882, -0.05471, -0.956, 0.2882, -0.1642, -0.9856, -0.04119, -0.1642, -0.9856, -0.04119, -0.1642, -0.9856, -0.04119, -0.1642, -0.9856, -0.04119, -0.2744, 0.358, -0.8925, -0.2744, 0.358, -0.8925, -0.2744, 0.358, -0.8925, -0.2744, 0.358, -0.8925, 0.08083, 0.6191, -0.7812, 0.08083, 0.6191, -0.7812, 0.08083, 0.6191, -0.7812, 0.08083, 0.6191, -0.7812, -0.09858, -0.5431, -0.8339, -0.09858, -0.5431, -0.8339, -0.09858, -0.5431, -0.8339, -0.09858, -0.5431, -0.8339, -0.2773, -0.3573, -0.8919, -0.2773, -0.3573, -0.8919, -0.2773, -0.3573, -0.8919, -0.2773, -0.3573, -0.8919, 0.4068, 0.3195, 0.8558, 0.4068, 0.3195, 0.8558, 0.4068, 0.3195, 0.8558, 0.4068, 0.3195, 0.8558, 0.2428, 0.3531, 0.9035, 0.2428, 0.3531, 0.9035, 0.2428, 0.3531, 0.9035, 0.2428, 0.3531, 0.9035, 0.2053, -0.3626, 0.9091, 0.2053, -0.3626, 0.9091, 0.2053, -0.3626, 0.9091, 0.2053, -0.3626, 0.9091, 0.3864, -0.3377, 0.8583, 0.3864, -0.3377, 0.8583, 0.3864, -0.3377, 0.8583, 0.3864, -0.3377, 0.8583, 0.0487, -0.9706, -0.2357, 0.0487, -0.9706, -0.2357, 0.0487, -0.9706, -0.2357, 0.0487, -0.9706, -0.2357, 0.09845, -0.9951, -0.001063, 0.09845, -0.9951, -0.001063, 0.09845, -0.9951, -0.001063, 0.09845, -0.9951, -0.001063, -0.1748, -0.965, -0.1954, -0.1748, -0.965, -0.1954, -0.1748, -0.965, -0.1954, -0.1748, -0.965, -0.1954, -0.1895, -0.8837, -0.428, -0.1895, -0.8837, -0.428, -0.1895, -0.8837, -0.428, -0.1895, -0.8837, -0.428, 0.6494, 0.5956, -0.4728, 0.6494, 0.5956, -0.4728, 0.6494, 0.5956, -0.4728, 0.6494, 0.5956, -0.4728, 0.6616, 0.6178, 0.4249, 0.6616, 0.6178, 0.4249, 0.6616, 0.6178, 0.4249, 0.6616, 0.6178, 0.4249, 0.6571, -0.6671, 0.3511, 0.6571, -0.6671, 0.3511, 0.6571, -0.6671, 0.3511, 0.6571, -0.6671, 0.3511, 0.8142, -0.4189, -0.4019, 0.8142, -0.4189, -0.4019, 0.8142, -0.4189, -0.4019, 0.8142, -0.4189, -0.4019, -0.157, 0.926, -0.3434, -0.157, 0.926, -0.3434, -0.157, 0.926, -0.3434, -0.157, 0.926, -0.3434, -0.1192, 0.9889, -0.08821, -0.1192, 0.9889, -0.08821, -0.1192, 0.9889, -0.08821, -0.1192, 0.9889, -0.08821, 0.1603, 0.9771, 0.14, 0.1603, 0.9771, 0.14, 0.1603, 0.9771, 0.14, 0.1603, 0.9771, 0.14, 0.1134, 0.9855, -0.1259, 0.1134, 0.9855, -0.1259, 0.1134, 0.9855, -0.1259, 0.1134, 0.9855, -0.1259, -0.5012, -0.3606, -0.7866, -0.5012, -0.3606, -0.7866, -0.5012, -0.3606, -0.7866, -0.5012, -0.3606, -0.7866, -0.6596, -0.5525, -0.5096, -0.6596, -0.5525, -0.5096, -0.6596, -0.5525, -0.5096, -0.6596, -0.5525, -0.5096, -0.6556, 0.5793, -0.4844, -0.6556, 0.5793, -0.4844, -0.6556, 0.5793, -0.4844, -0.6556, 0.5793, -0.4844, -0.5069, 0.3656, -0.7806, -0.5069, 0.3656, -0.7806, -0.5069, 0.3656, -0.7806, -0.5069, 0.3656, -0.7806, 0.6211, 0.7226, 0.3034, 0.6211, 0.7226, 0.3034, 0.6211, 0.7226, 0.3034, 0.6211, 0.7226, 0.3034, 0.2599, 0.7105, 0.654, 0.2599, 0.7105, 0.654, 0.2599, 0.7105, 0.654, 0.2599, 0.7105, 0.654, 0.2088, -0.7269, 0.6543, 0.2088, -0.7269, 0.6543, 0.2088, -0.7269, 0.6543, 0.2088, -0.7269, 0.6543, 0.5911, -0.7455, 0.3079, 0.5911, -0.7455, 0.3079, 0.5911, -0.7455, 0.3079, 0.5911, -0.7455, 0.3079, 0.1306, -0.9914, -0.004843, 0.1306, -0.9914, -0.004843, 0.1306, -0.9914, -0.004843, 0.1306, -0.9914, -0.004843, -0.06362, -0.9887, 0.136, -0.06362, -0.9887, 0.136, -0.06362, -0.9887, 0.136, -0.06362, -0.9887, 0.136, -0.2516, -0.9678, 0.009329, -0.2516, -0.9678, 0.009329, -0.2516, -0.9678, 0.009329, -0.2516, -0.9678, 0.009329, -0.03354, -0.9925, -0.1175, -0.03354, -0.9925, -0.1175, -0.03354, -0.9925, -0.1175, -0.03354, -0.9925, -0.1175, -0.4578, -0.7615, -0.4589, -0.4578, -0.7615, -0.4589, -0.4578, -0.7615, -0.4589, -0.4578, -0.7615, -0.4589, -0.7965, -0.5873, -0.1437, -0.7965, -0.5873, -0.1437, -0.7965, -0.5873, -0.1437, -0.7965, -0.5873, -0.1437, -0.7641, 0.6242, -0.1629, -0.7641, 0.6242, -0.1629, -0.7641, 0.6242, -0.1629, -0.7641, 0.6242, -0.1629, -0.3823, 0.7824, -0.4916, -0.3823, 0.7824, -0.4916, -0.3823, 0.7824, -0.4916, -0.3823, 0.7824, -0.4916, 0.06318, 0.9892, -0.1321, 0.06318, 0.9892, -0.1321, 0.06318, 0.9892, -0.1321, 0.06318, 0.9892, -0.1321, -0.1437, 0.9896, 0.005327, -0.1437, 0.9896, 0.005327, -0.1437, 0.9896, 0.005327, -0.1437, 0.9896, 0.005327, 0.03005, 0.9889, 0.1453, 0.03005, 0.9889, 0.1453, 0.03005, 0.9889, 0.1453, 0.03005, 0.9889, 0.1453, 0.2077, 0.9782, -0.0077, 0.2077, 0.9782, -0.0077, 0.2077, 0.9782, -0.0077, 0.2077, 0.9782, -0.0077, 0.6783, -0.672, -0.2972, 0.6783, -0.672, -0.2972, 0.6783, -0.672, -0.2972, 0.6783, -0.672, -0.2972, 0.4282, -0.7192, -0.5472, 0.4282, -0.7192, -0.5472, 0.4282, -0.7192, -0.5472, 0.4282, -0.7192, -0.5472, 0.473, 0.6937, -0.5432, 0.473, 0.6937, -0.5432, 0.473, 0.6937, -0.5432, 0.473, 0.6937, -0.5432, 0.7015, 0.6491, -0.2943, 0.7015, 0.6491, -0.2943, 0.7015, 0.6491, -0.2943, 0.7015, 0.6491, -0.2943, -0.7759, -0.5894, 0.2249, -0.7759, -0.5894, 0.2249, -0.7759, -0.5894, 0.2249, -0.7759, -0.5894, 0.2249, -0.456, -0.6884, 0.5641, -0.456, -0.6884, 0.5641, -0.456, -0.6884, 0.5641, -0.456, -0.6884, 0.5641, -0.3889, 0.7046, 0.5936, -0.3889, 0.7046, 0.5936, -0.3889, 0.7046, 0.5936, -0.3889, 0.7046, 0.5936, -0.7406, 0.6262, 0.2438, -0.7406, 0.6262, 0.2438, -0.7406, 0.6262, 0.2438, -0.7406, 0.6262, 0.2438, 0.4218, 0.7226, 0.5477, 0.4218, 0.7226, 0.5477, 0.4218, 0.7226, 0.5477, 0.4218, 0.7226, 0.5477, -0.0575, 0.7105, 0.7014, -0.0575, 0.7105, 0.7014, -0.0575, 0.7105, 0.7014, -0.0575, 0.7105, 0.7014, -0.1034, -0.7269, 0.6789, -0.1034, -0.7269, 0.6789, -0.1034, -0.7269, 0.6789, -0.1034, -0.7269, 0.6789, 0.3929, -0.7455, 0.5384, 0.3929, -0.7455, 0.5384, 0.3929, -0.7455, 0.5384, 0.3929, -0.7455, 0.5384, 0.1192, -0.9914, 0.05365, 0.1192, -0.9914, 0.05365, 0.1192, -0.9914, 0.05365, 0.1192, -0.9914, 0.05365, -0.1174, -0.9887, 0.09359, -0.1174, -0.9887, 0.09359, -0.1174, -0.9887, 0.09359, -0.1174, -0.9887, 0.09359, -0.2296, -0.9678, -0.1034, -0.2296, -0.9678, -0.1034, -0.2296, -0.9678, -0.1034, -0.2296, -0.9678, -0.1034, 0.02213, -0.9925, -0.1202, 0.02213, -0.9925, -0.1202, 0.02213, -0.9925, -0.1202, 0.02213, -0.9925, -0.1202, -0.2064, -0.7615, -0.6145, -0.2064, -0.7615, -0.6145, -0.2064, -0.7615, -0.6145, -0.2064, -0.7615, -0.6145, -0.6499, -0.5873, -0.4824, -0.6499, -0.5873, -0.4824, -0.6499, -0.5873, -0.4824, -0.6499, -0.5873, -0.4824, -0.6123, 0.6242, -0.4852, -0.6123, 0.6242, -0.4852, -0.6123, 0.6242, -0.4852, -0.6123, 0.6242, -0.4852, -0.1243, 0.7824, -0.6102, -0.1243, 0.7824, -0.6102, -0.1243, 0.7824, -0.6102, -0.1243, 0.7824, -0.6102, 0.1152, 0.9892, -0.09028, 0.1152, 0.9892, -0.09028, 0.1152, 0.9892, -0.09028, 0.1152, 0.9892, -0.09028, -0.1311, 0.9896, -0.05901, -0.1311, 0.9896, -0.05901, -0.1311, 0.9896, -0.05901, -0.1311, 0.9896, -0.05901, -0.03761, 0.9889, 0.1436, -0.03761, 0.9889, 0.1436, -0.03761, 0.9889, 0.1436, -0.03761, 0.9889, 0.1436, 0.1895, 0.9782, 0.0853, 0.1895, 0.9782, 0.0853, 0.1895, 0.9782, 0.0853, 0.1895, 0.9782, 0.0853, 0.7397, -0.672, 0.03487, 0.7397, -0.672, 0.03487, 0.7397, -0.672, 0.03487, 0.7397, -0.672, 0.03487, 0.6266, -0.7192, -0.3002, 0.6266, -0.7192, -0.3002, 0.6266, -0.7192, -0.3002, 0.6266, -0.7192, -0.3002, 0.665, 0.6937, -0.2767, 0.665, 0.6937, -0.2767, 0.665, 0.6937, -0.2767, 0.665, 0.6937, -0.2767, 0.7592, 0.6491, 0.04775, 0.7592, 0.6491, 0.04775, 0.7592, 0.6491, 0.04775, 0.7592, 0.6491, 0.04775, -0.7951, -0.5894, -0.143, -0.7951, -0.5894, -0.143, -0.7951, -0.5894, -0.143, -0.7951, -0.5894, -0.143, -0.6591, -0.6884, 0.3029, -0.6591, -0.6884, 0.3029, -0.6591, -0.6884, 0.3029, -0.6591, -0.6884, 0.3029, -0.612, 0.7046, 0.3592, -0.612, 0.7046, 0.3592, -0.612, 0.7046, 0.3592, -0.612, 0.7046, 0.3592, -0.7719, 0.6262, -0.1103, -0.7719, 0.6262, -0.1103, -0.7719, 0.6262, -0.1103, -0.7719, 0.6262, -0.1103, -0.2088, 0.6739, 0.7087, -0.2088, 0.6739, 0.7087, -0.2088, 0.6739, 0.7087, -0.2088, 0.6739, 0.7087, -0.6167, 0.7028, 0.3547, -0.6167, 0.7028, 0.3547, -0.6167, 0.7028, 0.3547, -0.6167, 0.7028, 0.3547, -0.625, -0.7233, 0.2937, -0.625, -0.7233, 0.2937, -0.625, -0.7233, 0.2937, -0.625, -0.7233, 0.2937, -0.218, -0.6999, 0.6801, -0.218, -0.6999, 0.6801, -0.218, -0.6999, 0.6801, -0.218, -0.6999, 0.6801, 0.02646, -0.9865, 0.1618, 0.02646, -0.9865, 0.1618, 0.02646, -0.9865, 0.1618, 0.02646, -0.9865, 0.1618, -0.1434, -0.9866, -0.07811, -0.1434, -0.9866, -0.07811, -0.1434, -0.9866, -0.07811, -0.1434, -0.9866, -0.07811, -0.05646, -0.9368, -0.3454, -0.05646, -0.9368, -0.3454, -0.05646, -0.9368, -0.3454, -0.05646, -0.9368, -0.3454, 0.1119, -0.9925, -0.04885, 0.1119, -0.9925, -0.04885, 0.1119, -0.9925, -0.04885, 0.1119, -0.9925, -0.04885, 0.324, -0.7184, -0.6156, 0.324, -0.7184, -0.6156, 0.324, -0.7184, -0.6156, 0.324, -0.7184, -0.6156, -0.0456, -0.4348, -0.8994, -0.0456, -0.4348, -0.8994, -0.0456, -0.4348, -0.8994, -0.0456, -0.4348, -0.8994, -0.0253, 0.4721, -0.8812, -0.0253, 0.4721, -0.8812, -0.0253, 0.4721, -0.8812, -0.0253, 0.4721, -0.8812, 0.3848, 0.7564, -0.529, 0.3848, 0.7564, -0.529, 0.3848, 0.7564, -0.529, 0.3848, 0.7564, -0.529, 0.1477, 0.9859, 0.07857, 0.1477, 0.9859, 0.07857, 0.1477, 0.9859, 0.07857, 0.1477, 0.9859, 0.07857, -0.03295, 0.9789, -0.2015, -0.03295, 0.9789, -0.2015, -0.03295, 0.9789, -0.2015, -0.03295, 0.9789, -0.2015, -0.1409, 0.989, 0.04526, -0.1409, 0.989, 0.04526, -0.1409, 0.989, 0.04526, -0.1409, 0.989, 0.04526, 0.04175, 0.9659, 0.2554, 0.04175, 0.9659, 0.2554, 0.04175, 0.9659, 0.2554, 0.04175, 0.9659, 0.2554, 0.3792, -0.5952, 0.7084, 0.3792, -0.5952, 0.7084, 0.3792, -0.5952, 0.7084, 0.3792, -0.5952, 0.7084, 0.5977, -0.6509, 0.4682, 0.5977, -0.6509, 0.4682, 0.5977, -0.6509, 0.4682, 0.5977, -0.6509, 0.4682, 0.5952, 0.619, 0.5125, 0.5952, 0.619, 0.5125, 0.5952, 0.619, 0.5125, 0.5952, 0.619, 0.5125, 0.378, 0.5712, 0.7286, 0.378, 0.5712, 0.7286, 0.378, 0.5712, 0.7286, 0.378, 0.5712, 0.7286, -0.2529, -0.4286, -0.8674, -0.2529, -0.4286, -0.8674, -0.2529, -0.4286, -0.8674, -0.2529, -0.4286, -0.8674, -0.5394, -0.6238, -0.5657, -0.5394, -0.6238, -0.5657, -0.5394, -0.6238, -0.5657, -0.5394, -0.6238, -0.5657, -0.5745, 0.6542, -0.492, -0.5745, 0.6542, -0.492, -0.5745, 0.6542, -0.492, -0.5745, 0.6542, -0.492, -0.2678, 0.4643, -0.8442, -0.2678, 0.4643, -0.8442, -0.2678, 0.4643, -0.8442, -0.2678, 0.4643, -0.8442, -0.4668, 0.7965, 0.3843, -0.4668, 0.7965, 0.3843, -0.4668, 0.7965, 0.3843, -0.4668, 0.7965, 0.3843, -0.5775, 0.8103, -0.1001, -0.5775, 0.8103, -0.1001, -0.5775, 0.8103, -0.1001, -0.5775, 0.8103, -0.1001, -0.5499, -0.8226, -0.1448, -0.5499, -0.8226, -0.1448, -0.5499, -0.8226, -0.1448, -0.5499, -0.8226, -0.1448, -0.4548, -0.8171, 0.3542, -0.4548, -0.8171, 0.3542, -0.4548, -0.8171, 0.3542, -0.4548, -0.8171, 0.3542, -0.04589, -0.9931, 0.108, -0.04589, -0.9931, 0.108, -0.04589, -0.9931, 0.108, -0.04589, -0.9931, 0.108, -0.05822, -0.9916, -0.1154, -0.05822, -0.9916, -0.1154, -0.05822, -0.9916, -0.1154, -0.05822, -0.9916, -0.1154, 0.09529, -0.9698, -0.2243, 0.09529, -0.9698, -0.2243, 0.09529, -0.9698, -0.2243, 0.09529, -0.9698, -0.2243, 0.08655, -0.9959, 0.02739, 0.08655, -0.9959, 0.02739, 0.08655, -0.9959, 0.02739, 0.08655, -0.9959, 0.02739, 0.5047, -0.8398, -0.2002, 0.5047, -0.8398, -0.2002, 0.5047, -0.8398, -0.2002, 0.5047, -0.8398, -0.2002, 0.4181, -0.6035, -0.6789, 0.4181, -0.6035, -0.6789, 0.4181, -0.6035, -0.6789, 0.4181, -0.6035, -0.6789, 0.4185, 0.6438, -0.6406, 0.4185, 0.6438, -0.6406, 0.4185, 0.6438, -0.6406, 0.4185, 0.6438, -0.6406, 0.4959, 0.8616, -0.1082, 0.4959, 0.8616, -0.1082, 0.4959, 0.8616, -0.1082, 0.4959, 0.8616, -0.1082, 0.05959, 0.9914, 0.1167, 0.05959, 0.9914, 0.1167, 0.05959, 0.9914, 0.1167, 0.05959, 0.9914, 0.1167, 0.05433, 0.9903, -0.1279, 0.05433, 0.9903, -0.1279, 0.05433, 0.9903, -0.1279, 0.05433, 0.9903, -0.1279, -0.1019, 0.9939, -0.0427, -0.1019, 0.9939, -0.0427, -0.1019, 0.9939, -0.0427, -0.1019, 0.9939, -0.0427, -0.07315, 0.9823, 0.1722, -0.07315, 0.9823, 0.1722, -0.07315, 0.9823, 0.1722, -0.07315, 0.9823, 0.1722, -0.05568, -0.7028, 0.7092, -0.05568, -0.7028, 0.7092, -0.05568, -0.7028, 0.7092, -0.05568, -0.7028, 0.7092, 0.2035, -0.7439, 0.6365, 0.2035, -0.7439, 0.6365, 0.2035, -0.7439, 0.6365, 0.2035, -0.7439, 0.6365, 0.1843, 0.7167, 0.6726, 0.1843, 0.7167, 0.6726, 0.1843, 0.7167, 0.6726, 0.1843, 0.7167, 0.6726, -0.06643, 0.6809, 0.7294, -0.06643, 0.6809, 0.7294, -0.06643, 0.6809, 0.7294, -0.06643, 0.6809, 0.7294, 0.1989, -0.5782, -0.7913, 0.1989, -0.5782, -0.7913, 0.1989, -0.5782, -0.7913, 0.1989, -0.5782, -0.7913, -0.1483, -0.7217, -0.6761, -0.1483, -0.7217, -0.6761, -0.1483, -0.7217, -0.6761, -0.1483, -0.7217, -0.6761, -0.1989, 0.7447, -0.637, -0.1989, 0.7447, -0.637, -0.1989, 0.7447, -0.637, -0.1989, 0.7447, -0.637, 0.1728, 0.6145, -0.7698, 0.1728, 0.6145, -0.7698, 0.1728, 0.6145, -0.7698, 0.1728, 0.6145, -0.7698, 0.7176, 0.6152, -0.3264, 0.7176, 0.6152, -0.3264, 0.7176, 0.6152, -0.3264, 0.7176, 0.6152, -0.3264, 0.7104, 0.6747, 0.2001, 0.7104, 0.6747, 0.2001, 0.7104, 0.6747, 0.2001, 0.7104, 0.6747, 0.2001, 0.6731, -0.6965, 0.2488, 0.6731, -0.6965, 0.2488, 0.6731, -0.6965, 0.2488, 0.6731, -0.6965, 0.2488, 0.7042, -0.6422, -0.3027, 0.7042, -0.6422, -0.3027, 0.7042, -0.6422, -0.3027, 0.7042, -0.6422, -0.3027, 0.1195, -0.9856, -0.1198, 0.1195, -0.9856, -0.1198, 0.1195, -0.9856, -0.1198, 0.1195, -0.9856, -0.1198, 0.05052, -0.987, 0.1529, 0.05052, -0.987, 0.1529, 0.05052, -0.987, 0.1529, 0.05052, -0.987, 0.1529, -0.2068, -0.9562, 0.2073, -0.2068, -0.9562, 0.2073, -0.2068, -0.9562, 0.2073, -0.2068, -0.9562, 0.2073, -0.1241, -0.9906, -0.05707, -0.1241, -0.9906, -0.05707, -0.1241, -0.9906, -0.05707, -0.1241, -0.9906, -0.05707, -0.7159, -0.6981, 0.01461, -0.7159, -0.6981, 0.01461, -0.7159, -0.6981, 0.01461, -0.7159, -0.6981, 0.01461, -0.717, -0.5361, 0.4456, -0.717, -0.5361, 0.4456, -0.717, -0.5361, 0.4456, -0.717, -0.5361, 0.4456, -0.7087, 0.5724, 0.4125, -0.7087, 0.5724, 0.4125, -0.7087, 0.5724, 0.4125, -0.7087, 0.5724, 0.4125, -0.6847, 0.7263, -0.06115, -0.6847, 0.7263, -0.06115, -0.6847, 0.7263, -0.06115, -0.6847, 0.7263, -0.06115, -0.04579, 0.988, -0.1473, -0.04579, 0.988, -0.1473, -0.04579, 0.988, -0.1473, -0.04579, 0.988, -0.1473, -0.119, 0.9857, 0.1193, -0.119, 0.9857, 0.1193, -0.119, 0.9857, 0.1193, -0.119, 0.9857, 0.1193, 0.1402, 0.9871, 0.07681, 0.1402, 0.9871, 0.07681, 0.1402, 0.9871, 0.07681, 0.1402, 0.9871, 0.07681, 0.1883, 0.9638, -0.1888, 0.1883, 0.9638, -0.1888, 0.1883, 0.9638, -0.1888, 0.1883, 0.9638, -0.1888, 0.3817, -0.5841, -0.7163, 0.3817, -0.5841, -0.7163, 0.3817, -0.5841, -0.7163, 0.3817, -0.5841, -0.7163, -0.01756, -0.6907, -0.7229, -0.01756, -0.6907, -0.7229, -0.01756, -0.6907, -0.7229, -0.01756, -0.6907, -0.7229, 0.02748, 0.6608, -0.75, 0.02748, 0.6608, -0.75, 0.02748, 0.6608, -0.75, 0.02748, 0.6608, -0.75, 0.4002, 0.5591, -0.7262, 0.4002, 0.5591, -0.7262, 0.4002, 0.5591, -0.7262, 0.4002, 0.5591, -0.7262, -0.4126, -0.5508, 0.7255, -0.4126, -0.5508, 0.7255, -0.4126, -0.5508, 0.7255, -0.4126, -0.5508, 0.7255, 0.06251, -0.6505, 0.7569, 0.06251, -0.6505, 0.7569, 0.06251, -0.6505, 0.7569, 0.06251, -0.6505, 0.7569, 0.1367, 0.6718, 0.728, 0.1367, 0.6718, 0.728, 0.1367, 0.6718, 0.728, 0.1367, 0.6718, 0.728, -0.3749, 0.5885, 0.7164, -0.3749, 0.5885, 0.7164, -0.3749, 0.5885, 0.7164, -0.3749, 0.5885, 0.7164, 0.749, 0.6152, 0.2461, 0.749, 0.6152, 0.2461, 0.749, 0.6152, 0.2461, 0.749, 0.6152, 0.2461, 0.387, 0.6747, 0.6285, 0.387, 0.6747, 0.6285, 0.387, 0.6747, 0.6285, 0.387, 0.6747, 0.6285, 0.3265, -0.6965, 0.639, 0.3265, -0.6965, 0.639, 0.3265, -0.6965, 0.639, 0.3265, -0.6965, 0.639, 0.723, -0.6422, 0.2545, 0.723, -0.6422, 0.2545, 0.723, -0.6422, 0.2545, 0.723, -0.6422, 0.2545, 0.1691, -0.9856, -0.007151, 0.1691, -0.9856, -0.007151, 0.1691, -0.9856, -0.007151, 0.1691, -0.9856, -0.007151, -0.06642, -0.987, 0.1467, -0.06642, -0.987, 0.1467, -0.06642, -0.987, 0.1467, -0.06642, -0.987, 0.1467, -0.2926, -0.9562, 0.01237, -0.2926, -0.9562, 0.01237, -0.2926, -0.9562, 0.01237, -0.2926, -0.9562, 0.01237, -0.05259, -0.9906, -0.126, -0.05259, -0.9906, -0.126, -0.05259, -0.9906, -0.126, -0.05259, -0.9906, -0.126, -0.5364, -0.6981, -0.4743, -0.5364, -0.6981, -0.4743, -0.5364, -0.6981, -0.4743, -0.5364, -0.6981, -0.4743, -0.8292, -0.5361, -0.158, -0.8292, -0.5361, -0.158, -0.8292, -0.5361, -0.158, -0.8292, -0.5361, -0.158, -0.8007, 0.5724, -0.1768, -0.8007, 0.5724, -0.1768, -0.8007, 0.5724, -0.1768, -0.8007, 0.5724, -0.1768, -0.4622, 0.7263, -0.5089, -0.4622, 0.7263, -0.5089, -0.4622, 0.7263, -0.5089, -0.4622, 0.7263, -0.5089, 0.06611, 0.988, -0.1394, 0.06611, 0.988, -0.1394, 0.06611, 0.988, -0.1394, 0.06611, 0.988, -0.1394, -0.1684, 0.9857, 0.007122, -0.1684, 0.9857, 0.007122, -0.1684, 0.9857, 0.007122, -0.1684, 0.9857, 0.007122, 0.05107, 0.9871, 0.1515, 0.05107, 0.9871, 0.1515, 0.05107, 0.9871, 0.1515, 0.05107, 0.9871, 0.1515, 0.2665, 0.9638, -0.01127, 0.2665, 0.9638, -0.01127, 0.2665, 0.9638, -0.01127, 0.2665, 0.9638, -0.01127, 0.7661, -0.5841, -0.2683, 0.7661, -0.5841, -0.2683, 0.7661, -0.5841, -0.2683, 0.7661, -0.5841, -0.2683, 0.4769, -0.6907, -0.5436, 0.4769, -0.6907, -0.5436, 0.4769, -0.6907, -0.5436, 0.4769, -0.6907, -0.5436, 0.5284, 0.6608, -0.5331, 0.5284, 0.6608, -0.5331, 0.5284, 0.6608, -0.5331, 0.5284, 0.6608, -0.5331, 0.7863, 0.5591, -0.263, 0.7863, 0.5591, -0.263, 0.7863, 0.5591, -0.263, 0.7863, 0.5591, -0.263, -0.795, -0.5508, 0.2541, -0.795, -0.5508, 0.2541, -0.795, -0.5508, 0.2541, -0.795, -0.5508, 0.2541, -0.4668, -0.6505, 0.5991, -0.4668, -0.6505, 0.5991, -0.4668, -0.6505, 0.5991, -0.4668, -0.6505, 0.5991, -0.3926, 0.6718, 0.6281, -0.3926, 0.6718, 0.6281, -0.3926, 0.6718, 0.6281, -0.3926, 0.6718, 0.6281, -0.7611, 0.5885, 0.2729, -0.7611, 0.5885, 0.2729, -0.7611, 0.5885, 0.2729, -0.7611, 0.5885, 0.2729, -0.5988, 0.6152, 0.5128, -0.5988, 0.6152, 0.5128, -0.5988, 0.6152, 0.5128, -0.5988, 0.6152, 0.5128, -0.7381, 0.6747, 0.004997, -0.7381, 0.6747, 0.004997, -0.7381, 0.6747, 0.004997, -0.7381, 0.6747, 0.004997, -0.7157, -0.6965, -0.05214, -0.7157, -0.6965, -0.05214, -0.7157, -0.6965, -0.05214, -0.7157, -0.6965, -0.05214, -0.5925, -0.6422, 0.4863, -0.5925, -0.6422, 0.4863, -0.5925, -0.6422, 0.4863, -0.5925, -0.6422, 0.4863, -0.08156, -0.9856, 0.1483, -0.08156, -0.9856, 0.1483, -0.08156, -0.9856, 0.1483, -0.08156, -0.9856, 0.1483, -0.09099, -0.987, -0.1329, -0.09099, -0.987, -0.1329, -0.09099, -0.987, -0.1329, -0.09099, -0.987, -0.1329, 0.1411, -0.9562, -0.2566, 0.1411, -0.9562, -0.2566, 0.1411, -0.9562, -0.2566, 0.1411, -0.9562, -0.2566, 0.135, -0.9906, 0.02038, 0.135, -0.9906, 0.02038, 0.135, -0.9906, 0.02038, 0.135, -0.9906, 0.02038, 0.6837, -0.6981, -0.2128, 0.6837, -0.6981, -0.2128, 0.6837, -0.6981, -0.2128, 0.6837, -0.6981, -0.2128, 0.5651, -0.5361, -0.6271, 0.5651, -0.5361, -0.6271, 0.5651, -0.5361, -0.6271, 0.5651, -0.5361, -0.6271, 0.5663, 0.5724, -0.593, 0.5663, 0.5724, -0.593, 0.5663, 0.5724, -0.593, 0.5663, 0.5724, -0.593, 0.6748, 0.7263, -0.1314, 0.6748, 0.7263, -0.1314, 0.6748, 0.7263, -0.1314, 0.6748, 0.7263, -0.1314, 0.08489, 0.988, 0.1288, 0.08489, 0.988, 0.1288, 0.08489, 0.988, 0.1288, 0.08489, 0.988, 0.1288, 0.08123, 0.9857, -0.1477, 0.08123, 0.9857, -0.1477, 0.08123, 0.9857, -0.1477, 0.08123, 0.9857, -0.1477, -0.156, 0.9871, -0.03487, -0.156, 0.9871, -0.03487, -0.156, 0.9871, -0.03487, -0.156, 0.9871, -0.03487, -0.1285, 0.9638, 0.2337, -0.1285, 0.9638, 0.2337, -0.1285, 0.9638, 0.2337, -0.1285, 0.9638, 0.2337, -0.1678, -0.5841, 0.7942, -0.1678, -0.5841, 0.7942, -0.1678, -0.5841, 0.7942, -0.1678, -0.5841, 0.7942, 0.2176, -0.6907, 0.6896, 0.2176, -0.6907, 0.6896, 0.2176, -0.6907, 0.6896, 0.2176, -0.6907, 0.6896, 0.1819, 0.6608, 0.7282, 0.1819, 0.6608, 0.7282, 0.1819, 0.6608, 0.7282, 0.1819, 0.6608, 0.7282, -0.1828, 0.5591, 0.8087, -0.1828, 0.5591, 0.8087, -0.1828, 0.5591, 0.8087, -0.1828, 0.5591, 0.8087, 0.1949, -0.5508, -0.8116, 0.1949, -0.5508, -0.8116, 0.1949, -0.5508, -0.8116, 0.1949, -0.5508, -0.8116, -0.2702, -0.6505, -0.7098, -0.2702, -0.6505, -0.7098, -0.2702, -0.6505, -0.7098, -0.2702, -0.6505, -0.7098, -0.3335, 0.6718, -0.6614, -0.3335, 0.6718, -0.6614, -0.3335, 0.6718, -0.6614, -0.3335, 0.6718, -0.6614, 0.1612, 0.5885, -0.7923, 0.1612, 0.5885, -0.7923, 0.1612, 0.5885, -0.7923, 0.1612, 0.5885, -0.7923, -0.2501, 0.6152, 0.7477, -0.2501, 0.6152, 0.7477, -0.2501, 0.6152, 0.7477, -0.2501, 0.6152, 0.7477, -0.6306, 0.6747, 0.3836, -0.6306, 0.6747, 0.3836, -0.6306, 0.6747, 0.3836, -0.6306, 0.6747, 0.3836, -0.6407, -0.6965, 0.3231, -0.6407, -0.6965, 0.3231, -0.6407, -0.6965, 0.3231, -0.6407, -0.6965, 0.3231, -0.2583, -0.6422, 0.7217, -0.2583, -0.6422, 0.7217, -0.2583, -0.6422, 0.7217, -0.2583, -0.6422, 0.7217, 0.006257, -0.9856, 0.1691, 0.006257, -0.9856, 0.1691, 0.006257, -0.9856, 0.1691, 0.006257, -0.9856, 0.1691, -0.1463, -0.987, -0.0672, -0.1463, -0.987, -0.0672, -0.1463, -0.987, -0.0672, -0.1463, -0.987, -0.0672, -0.01083, -0.9562, -0.2926, -0.01083, -0.9562, -0.2926, -0.01083, -0.9562, -0.2926, -0.01083, -0.9562, -0.2926, 0.1263, -0.9906, -0.05192, 0.1263, -0.9906, -0.05192, 0.1263, -0.9906, -0.05192, 0.1263, -0.9906, -0.05192, 0.4771, -0.6981, -0.5339, 0.4771, -0.6981, -0.5339, 0.4771, -0.6981, -0.5339, 0.4771, -0.6981, -0.5339, 0.1624, -0.5361, -0.8284, 0.1624, -0.5361, -0.8284, 0.1624, -0.5361, -0.8284, 0.1624, -0.5361, -0.8284, 0.181, 0.5724, -0.7998, 0.181, 0.5724, -0.7998, 0.181, 0.5724, -0.7998, 0.181, 0.5724, -0.7998, 0.5113, 0.7263, -0.4595, 0.5113, 0.7263, -0.4595, 0.5113, 0.7263, -0.4595, 0.5113, 0.7263, -0.4595, 0.139, 0.988, 0.06685, 0.139, 0.988, 0.06685, 0.139, 0.988, 0.06685, 0.139, 0.988, 0.06685, -0.006232, 0.9857, -0.1684, -0.006232, 0.9857, -0.1684, -0.006232, 0.9857, -0.1684, -0.006232, 0.9857, -0.1684, -0.1517, 0.9871, 0.05027, -0.1517, 0.9871, 0.05027, -0.1517, 0.9871, 0.05027, -0.1517, 0.9871, 0.05027, 0.009861, 0.9638, 0.2665, 0.009861, 0.9638, 0.2665, 0.009861, 0.9638, 0.2665, 0.009861, 0.9638, 0.2665, 0.2643, -0.5841, 0.7675, 0.2643, -0.5841, 0.7675, 0.2643, -0.5841, 0.7675, 0.2643, -0.5841, 0.7675, 0.5411, -0.6907, 0.4797, 0.5411, -0.6907, 0.4797, 0.5411, -0.6907, 0.4797, 0.5411, -0.6907, 0.4797, 0.5303, 0.6608, 0.5312, 0.5303, 0.6608, 0.5312, 0.5303, 0.6608, 0.5312, 0.5303, 0.6608, 0.5312, 0.2588, 0.5591, 0.7877, 0.2588, 0.5591, 0.7877, 0.2588, 0.5591, 0.7877, 0.2588, 0.5591, 0.7877, -0.2499, -0.5508, -0.7963, -0.2499, -0.5508, -0.7963, -0.2499, -0.5508, -0.7963, -0.2499, -0.5508, -0.7963, -0.5966, -0.6505, -0.47, -0.5966, -0.6505, -0.47, -0.5966, -0.6505, -0.47, -0.5966, -0.6505, -0.47, -0.626, 0.6718, -0.3959, -0.626, 0.6718, -0.3959, -0.626, 0.6718, -0.3959, -0.626, 0.6718, -0.3959, -0.2689, 0.5885, -0.7625, -0.2689, 0.5885, -0.7625, -0.2689, 0.5885, -0.7625, -0.2689, 0.5885, -0.7625])] * 3)])

# ---- objects
ob_cactus2 = bpy.data.objects.new('Cactus2', me_cube_002)

# ---- transforms, parenting, visibility, modifiers, constraints
ob_cactus2.location = (0.04178, 0.07087, 1.33)
ob_cactus2.rotation_euler = (4.686e-07, 0.7524, -3.142)
ob_cactus2.color = (0.8, 0.8, 0.8, 1.0)

# ---- collection membership
col_collection.objects.link(ob_cactus2)

# ---- scene / render settings (as saved in the file)
scene.frame_start = 1; scene.frame_end = 250; scene.frame_set(1)
scene.render.engine = 'BLENDER_EEVEE_NEXT'
scene.cycles.sampling_pattern = 'TABULATED_SOBOL'
scene.view_settings.view_transform = 'Filmic'
bpy.context.view_layer.update()

# ---- added for rendering (the .blend has no active camera and no usable light): camera, sun
cam_auto = bpy.data.cameras.new('AutoCamera')
cam_auto.lens = 50.0
cam_auto.sensor_width = 36.0
cam_auto.clip_end = 1000.0
ob_auto_camera = bpy.data.objects.new('AutoCamera', cam_auto)
scene.collection.objects.link(ob_auto_camera)
ob_auto_camera.location = (9.84018, -11.2831, 10.9274)
ob_auto_camera.rotation_euler = (1.09748, -7.21219e-08, 0.694738)
scene.camera = ob_auto_camera
light_auto_sun = bpy.data.lights.new('AutoSun', 'SUN')
light_auto_sun.energy = 3.0
light_auto_sun.angle = 0.0523599
ob_auto_sun = bpy.data.objects.new('AutoSun', light_auto_sun)
scene.collection.objects.link(ob_auto_sun)
ob_auto_sun.rotation_euler = (0.872665, 0.174533, 0.523599)
bpy.context.view_layer.update()
